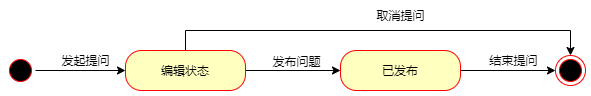

The diagram above was exported from draw.io. Its source (the exported page's mxGraphModel, read from the mxfile embedded in the PNG):
<mxGraphModel dx="1026" dy="594" grid="1" gridSize="10" guides="1" tooltips="1" connect="1" arrows="1" fold="1" page="1" pageScale="1" pageWidth="1169" pageHeight="1654" math="0" shadow="0">
  <root>
    <mxCell id="0" />
    <mxCell id="1" parent="0" />
    <mxCell id="kwCeZO9LCJKJkSMRnid0-12" style="edgeStyle=orthogonalEdgeStyle;rounded=0;orthogonalLoop=1;jettySize=auto;html=1;exitX=1;exitY=0.5;exitDx=0;exitDy=0;entryX=0;entryY=0.5;entryDx=0;entryDy=0;" edge="1" parent="1" source="kwCeZO9LCJKJkSMRnid0-1" target="kwCeZO9LCJKJkSMRnid0-3">
      <mxGeometry relative="1" as="geometry" />
    </mxCell>
    <mxCell id="kwCeZO9LCJKJkSMRnid0-1" value="" style="ellipse;html=1;shape=startState;fillColor=#000000;strokeColor=#ff0000;" vertex="1" parent="1">
      <mxGeometry x="130" y="160" width="30" height="30" as="geometry" />
    </mxCell>
    <mxCell id="kwCeZO9LCJKJkSMRnid0-7" style="edgeStyle=orthogonalEdgeStyle;rounded=0;orthogonalLoop=1;jettySize=auto;html=1;exitX=1;exitY=0.5;exitDx=0;exitDy=0;entryX=0;entryY=0.5;entryDx=0;entryDy=0;" edge="1" parent="1" source="kwCeZO9LCJKJkSMRnid0-3" target="kwCeZO9LCJKJkSMRnid0-5">
      <mxGeometry relative="1" as="geometry" />
    </mxCell>
    <mxCell id="kwCeZO9LCJKJkSMRnid0-16" value="发布问题" style="text;html=1;align=center;verticalAlign=middle;resizable=0;points=[];labelBackgroundColor=#ffffff;" vertex="1" connectable="0" parent="kwCeZO9LCJKJkSMRnid0-7">
      <mxGeometry x="-0.1486" y="11" relative="1" as="geometry">
        <mxPoint x="10" y="1" as="offset" />
      </mxGeometry>
    </mxCell>
    <mxCell id="kwCeZO9LCJKJkSMRnid0-13" style="edgeStyle=orthogonalEdgeStyle;rounded=0;orthogonalLoop=1;jettySize=auto;html=1;exitX=0.5;exitY=0;exitDx=0;exitDy=0;entryX=0.5;entryY=0;entryDx=0;entryDy=0;" edge="1" parent="1" source="kwCeZO9LCJKJkSMRnid0-3" target="kwCeZO9LCJKJkSMRnid0-9">
      <mxGeometry relative="1" as="geometry" />
    </mxCell>
    <mxCell id="kwCeZO9LCJKJkSMRnid0-3" value="编辑状态" style="rounded=1;whiteSpace=wrap;html=1;arcSize=40;fontColor=#000000;fillColor=#ffffc0;strokeColor=#ff0000;" vertex="1" parent="1">
      <mxGeometry x="250" y="155" width="120" height="40" as="geometry" />
    </mxCell>
    <mxCell id="kwCeZO9LCJKJkSMRnid0-11" style="edgeStyle=orthogonalEdgeStyle;rounded=0;orthogonalLoop=1;jettySize=auto;html=1;exitX=1;exitY=0.5;exitDx=0;exitDy=0;entryX=0;entryY=0.5;entryDx=0;entryDy=0;" edge="1" parent="1" source="kwCeZO9LCJKJkSMRnid0-5" target="kwCeZO9LCJKJkSMRnid0-9">
      <mxGeometry relative="1" as="geometry" />
    </mxCell>
    <mxCell id="kwCeZO9LCJKJkSMRnid0-5" value="已发布" style="rounded=1;whiteSpace=wrap;html=1;arcSize=40;fontColor=#000000;fillColor=#ffffc0;strokeColor=#ff0000;" vertex="1" parent="1">
      <mxGeometry x="465" y="155" width="120" height="40" as="geometry" />
    </mxCell>
    <mxCell id="kwCeZO9LCJKJkSMRnid0-9" value="" style="ellipse;html=1;shape=endState;fillColor=#000000;strokeColor=#ff0000;" vertex="1" parent="1">
      <mxGeometry x="680" y="160" width="30" height="30" as="geometry" />
    </mxCell>
    <mxCell id="kwCeZO9LCJKJkSMRnid0-15" value="发起提问" style="text;html=1;align=center;verticalAlign=middle;resizable=0;points=[];autosize=1;" vertex="1" parent="1">
      <mxGeometry x="180" y="155" width="60" height="20" as="geometry" />
    </mxCell>
    <mxCell id="kwCeZO9LCJKJkSMRnid0-17" value="结束提问" style="text;html=1;align=center;verticalAlign=middle;resizable=0;points=[];autosize=1;" vertex="1" parent="1">
      <mxGeometry x="608" y="155" width="60" height="20" as="geometry" />
    </mxCell>
    <mxCell id="kwCeZO9LCJKJkSMRnid0-18" value="取消提问" style="text;html=1;align=center;verticalAlign=middle;resizable=0;points=[];autosize=1;" vertex="1" parent="1">
      <mxGeometry x="495" y="110" width="60" height="20" as="geometry" />
    </mxCell>
  </root>
</mxGraphModel>